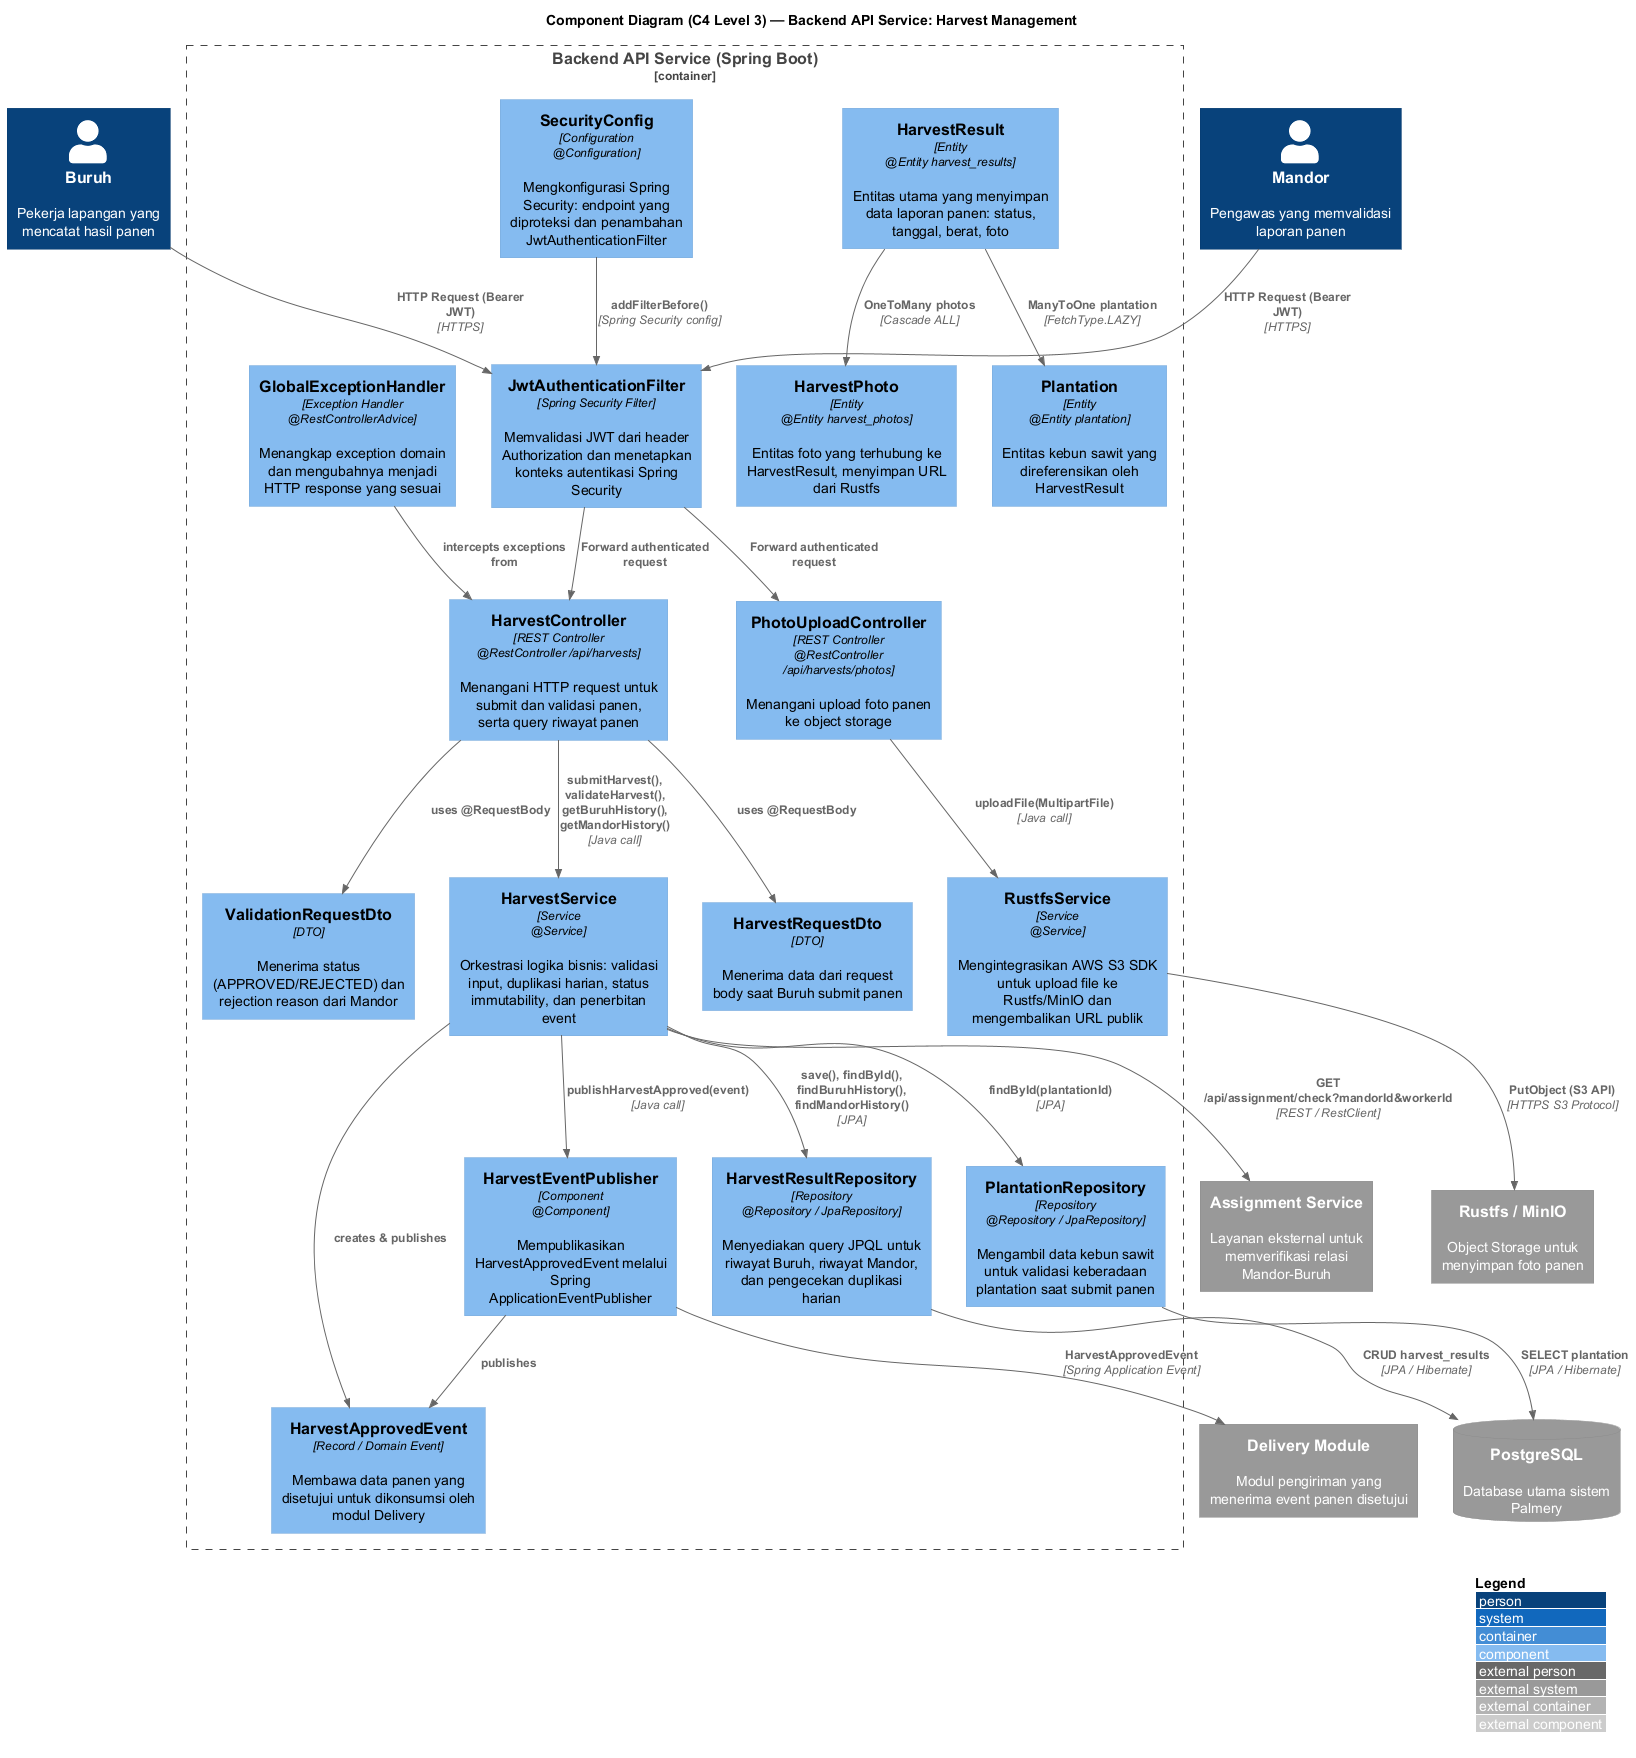

The diagram above was rendered by PlantUML. Its source (embedded in the PNG):
@startuml HarvestManagement_ComponentDiagram
!include https://raw.githubusercontent.com/plantuml-stdlib/C4-PlantUML/master/C4_Component.puml

LAYOUT_WITH_LEGEND()
title Component Diagram (C4 Level 3) — Backend API Service: Harvest Management

Person(buruh, "Buruh", "Pekerja lapangan yang mencatat hasil panen")
Person(mandor, "Mandor", "Pengawas yang memvalidasi laporan panen")

System_Ext(rustfs, "Rustfs / MinIO", "Object Storage untuk menyimpan foto panen")
System_Ext(assignmentSvc, "Assignment Service", "Layanan eksternal untuk memverifikasi relasi Mandor-Buruh")
System_Ext(deliverySvc, "Delivery Module", "Modul pengiriman yang menerima event panen disetujui")
SystemDb_Ext(db, "PostgreSQL", "Database utama sistem Palmery")

Container_Boundary(api, "Backend API Service (Spring Boot)") {

    Component(jwtFilter, "JwtAuthenticationFilter", "Spring Security Filter", "Memvalidasi JWT dari header Authorization dan menetapkan konteks autentikasi Spring Security")

    Component(harvestCtrl, "HarvestController", "REST Controller\n@RestController /api/harvests", "Menangani HTTP request untuk submit dan validasi panen, serta query riwayat panen")

    Component(photoCtrl, "PhotoUploadController", "REST Controller\n@RestController /api/harvests/photos", "Menangani upload foto panen ke object storage")

    Component(harvestSvc, "HarvestService", "Service\n@Service", "Orkestrasi logika bisnis: validasi input, duplikasi harian, status immutability, dan penerbitan event")

    Component(rustfsSvc, "RustfsService", "Service\n@Service", "Mengintegrasikan AWS S3 SDK untuk upload file ke Rustfs/MinIO dan mengembalikan URL publik")

    Component(eventPublisher, "HarvestEventPublisher", "Component\n@Component", "Mempublikasikan HarvestApprovedEvent melalui Spring ApplicationEventPublisher")

    Component(harvestRepo, "HarvestResultRepository", "Repository\n@Repository / JpaRepository", "Menyediakan query JPQL untuk riwayat Buruh, riwayat Mandor, dan pengecekan duplikasi harian")

    Component(plantationRepo, "PlantationRepository", "Repository\n@Repository / JpaRepository", "Mengambil data kebun sawit untuk validasi keberadaan plantation saat submit panen")

    Component(harvestResult, "HarvestResult", "Entity\n@Entity harvest_results", "Entitas utama yang menyimpan data laporan panen: status, tanggal, berat, foto")

    Component(harvestPhoto, "HarvestPhoto", "Entity\n@Entity harvest_photos", "Entitas foto yang terhubung ke HarvestResult, menyimpan URL dari Rustfs")

    Component(plantation, "Plantation", "Entity\n@Entity plantation", "Entitas kebun sawit yang direferensikan oleh HarvestResult")

    Component(harvestReqDto, "HarvestRequestDto", "DTO", "Menerima data dari request body saat Buruh submit panen")

    Component(validationReqDto, "ValidationRequestDto", "DTO", "Menerima status (APPROVED/REJECTED) dan rejection reason dari Mandor")

    Component(harvestApprovedEvent, "HarvestApprovedEvent", "Record / Domain Event", "Membawa data panen yang disetujui untuk dikonsumsi oleh modul Delivery")

    Component(globalExHandler, "GlobalExceptionHandler", "Exception Handler\n@RestControllerAdvice", "Menangkap exception domain dan mengubahnya menjadi HTTP response yang sesuai")

    Component(securityConfig, "SecurityConfig", "Configuration\n@Configuration", "Mengkonfigurasi Spring Security: endpoint yang diproteksi dan penambahan JwtAuthenticationFilter")
}

' External actors → filter/controller
Rel(buruh, jwtFilter, "HTTP Request (Bearer JWT)", "HTTPS")
Rel(mandor, jwtFilter, "HTTP Request (Bearer JWT)", "HTTPS")

' Filter → controllers
Rel(jwtFilter, harvestCtrl, "Forward authenticated request")
Rel(jwtFilter, photoCtrl, "Forward authenticated request")

' Controllers → services
Rel(harvestCtrl, harvestSvc, "submitHarvest(), validateHarvest(),\ngetBuruhHistory(), getMandorHistory()", "Java call")
Rel(photoCtrl, rustfsSvc, "uploadFile(MultipartFile)", "Java call")

' Service → repositories
Rel(harvestSvc, harvestRepo, "save(), findById(),\nfindBuruhHistory(), findMandorHistory()", "JPA")
Rel(harvestSvc, plantationRepo, "findById(plantationId)", "JPA")

' Service → event publisher
Rel(harvestSvc, eventPublisher, "publishHarvestApproved(event)", "Java call")

' Service → external Assignment API
Rel(harvestSvc, assignmentSvc, "GET /api/assignment/check?mandorId&workerId", "REST / RestClient")

' Event publisher → delivery
Rel(eventPublisher, deliverySvc, "HarvestApprovedEvent", "Spring Application Event")

' Repositories → DB
Rel(harvestRepo, db, "CRUD harvest_results", "JPA / Hibernate")
Rel(plantationRepo, db, "SELECT plantation", "JPA / Hibernate")

' Entity relations
Rel(harvestResult, harvestPhoto, "OneToMany photos", "Cascade ALL")
Rel(harvestResult, plantation, "ManyToOne plantation", "FetchType.LAZY")

' RustfsService → Rustfs
Rel(rustfsSvc, rustfs, "PutObject (S3 API)", "HTTPS S3 Protocol")

' Config
Rel(securityConfig, jwtFilter, "addFilterBefore()", "Spring Security config")

' DTO usage
Rel(harvestCtrl, harvestReqDto, "uses @RequestBody")
Rel(harvestCtrl, validationReqDto, "uses @RequestBody")
Rel(harvestSvc, harvestApprovedEvent, "creates & publishes")
Rel(eventPublisher, harvestApprovedEvent, "publishes")

' Exception handler
Rel(globalExHandler, harvestCtrl, "intercepts exceptions from")

@enduml